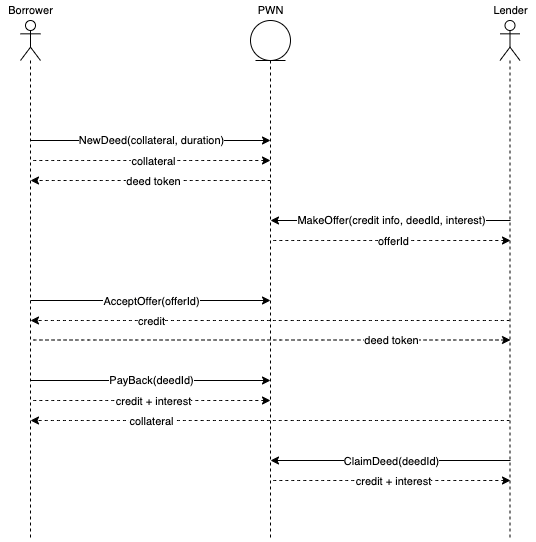

The diagram above was exported from draw.io. Its source (the exported page's mxGraphModel, read from the mxfile embedded in the PNG):
<mxGraphModel dx="1351" dy="847" grid="1" gridSize="10" guides="1" tooltips="1" connect="1" arrows="1" fold="1" page="1" pageScale="1" pageWidth="827" pageHeight="1169" math="0" shadow="0">
  <root>
    <mxCell id="t-OOIJJ_qyVTcvA2qqcz-0" />
    <mxCell id="t-OOIJJ_qyVTcvA2qqcz-1" parent="t-OOIJJ_qyVTcvA2qqcz-0" />
    <mxCell id="U-t3pxYtVoJDJSbPow9K-1" value="" style="endArrow=classic;html=1;rounded=0;fontSize=11;curved=1;elbow=vertical;" edge="1" parent="t-OOIJJ_qyVTcvA2qqcz-1">
      <mxGeometry width="50" height="50" relative="1" as="geometry">
        <mxPoint x="160" y="160" as="sourcePoint" />
        <mxPoint x="400" y="160" as="targetPoint" />
      </mxGeometry>
    </mxCell>
    <mxCell id="U-t3pxYtVoJDJSbPow9K-2" value="NewDeed(collateral, duration)" style="edgeLabel;html=1;align=center;verticalAlign=middle;resizable=0;points=[];fontSize=11;" vertex="1" connectable="0" parent="U-t3pxYtVoJDJSbPow9K-1">
      <mxGeometry x="-0.0006" y="-1" relative="1" as="geometry">
        <mxPoint y="-2" as="offset" />
      </mxGeometry>
    </mxCell>
    <mxCell id="U-t3pxYtVoJDJSbPow9K-3" value="" style="endArrow=classic;html=1;rounded=0;fontSize=11;curved=1;elbow=vertical;dashed=1;" edge="1" parent="t-OOIJJ_qyVTcvA2qqcz-1">
      <mxGeometry width="50" height="50" relative="1" as="geometry">
        <mxPoint x="400" y="200" as="sourcePoint" />
        <mxPoint x="160" y="200" as="targetPoint" />
      </mxGeometry>
    </mxCell>
    <mxCell id="U-t3pxYtVoJDJSbPow9K-5" value="deed token" style="edgeLabel;html=1;align=center;verticalAlign=middle;resizable=0;points=[];fontSize=11;" vertex="1" connectable="0" parent="U-t3pxYtVoJDJSbPow9K-3">
      <mxGeometry x="-0.0818" relative="1" as="geometry">
        <mxPoint x="-8" as="offset" />
      </mxGeometry>
    </mxCell>
    <mxCell id="U-t3pxYtVoJDJSbPow9K-7" value="" style="endArrow=classic;html=1;rounded=0;fontSize=11;curved=1;elbow=vertical;" edge="1" parent="t-OOIJJ_qyVTcvA2qqcz-1">
      <mxGeometry width="50" height="50" relative="1" as="geometry">
        <mxPoint x="640" y="240" as="sourcePoint" />
        <mxPoint x="400" y="240" as="targetPoint" />
      </mxGeometry>
    </mxCell>
    <mxCell id="U-t3pxYtVoJDJSbPow9K-8" value="MakeOffer(credit info, deedId, interest)" style="edgeLabel;html=1;align=center;verticalAlign=middle;resizable=0;points=[];fontSize=11;" vertex="1" connectable="0" parent="U-t3pxYtVoJDJSbPow9K-7">
      <mxGeometry x="0.0829" y="2" relative="1" as="geometry">
        <mxPoint x="10" y="-3" as="offset" />
      </mxGeometry>
    </mxCell>
    <mxCell id="U-t3pxYtVoJDJSbPow9K-9" value="" style="endArrow=classic;html=1;rounded=0;fontSize=11;curved=1;elbow=vertical;" edge="1" parent="t-OOIJJ_qyVTcvA2qqcz-1">
      <mxGeometry width="50" height="50" relative="1" as="geometry">
        <mxPoint x="160" y="320" as="sourcePoint" />
        <mxPoint x="400" y="320" as="targetPoint" />
      </mxGeometry>
    </mxCell>
    <mxCell id="U-t3pxYtVoJDJSbPow9K-10" value="AcceptOffer(offerId)" style="edgeLabel;html=1;align=center;verticalAlign=middle;resizable=0;points=[];fontSize=11;" vertex="1" connectable="0" parent="U-t3pxYtVoJDJSbPow9K-9">
      <mxGeometry x="-0.0006" y="-1" relative="1" as="geometry">
        <mxPoint y="-1" as="offset" />
      </mxGeometry>
    </mxCell>
    <mxCell id="U-t3pxYtVoJDJSbPow9K-11" value="" style="endArrow=none;html=1;rounded=0;fontSize=11;curved=1;elbow=vertical;dashed=1;startArrow=classic;startFill=1;endFill=0;" edge="1" parent="t-OOIJJ_qyVTcvA2qqcz-1">
      <mxGeometry width="50" height="50" relative="1" as="geometry">
        <mxPoint x="640" y="260" as="sourcePoint" />
        <mxPoint x="400" y="260" as="targetPoint" />
      </mxGeometry>
    </mxCell>
    <mxCell id="U-t3pxYtVoJDJSbPow9K-12" value="offerId" style="edgeLabel;html=1;align=center;verticalAlign=middle;resizable=0;points=[];fontSize=11;" vertex="1" connectable="0" parent="U-t3pxYtVoJDJSbPow9K-11">
      <mxGeometry x="-0.0818" relative="1" as="geometry">
        <mxPoint x="-8" as="offset" />
      </mxGeometry>
    </mxCell>
    <mxCell id="U-t3pxYtVoJDJSbPow9K-13" value="" style="endArrow=classic;html=1;rounded=0;fontSize=11;curved=1;elbow=vertical;dashed=1;" edge="1" parent="t-OOIJJ_qyVTcvA2qqcz-1" source="U-t3pxYtVoJDJSbPow9K-25">
      <mxGeometry width="50" height="50" relative="1" as="geometry">
        <mxPoint x="400" y="340" as="sourcePoint" />
        <mxPoint x="160" y="340" as="targetPoint" />
      </mxGeometry>
    </mxCell>
    <mxCell id="U-t3pxYtVoJDJSbPow9K-14" value="credit" style="edgeLabel;html=1;align=center;verticalAlign=middle;resizable=0;points=[];fontSize=11;" vertex="1" connectable="0" parent="U-t3pxYtVoJDJSbPow9K-13">
      <mxGeometry x="-0.0818" relative="1" as="geometry">
        <mxPoint x="-139" as="offset" />
      </mxGeometry>
    </mxCell>
    <mxCell id="U-t3pxYtVoJDJSbPow9K-15" value="" style="endArrow=none;html=1;rounded=0;fontSize=11;curved=1;elbow=vertical;dashed=1;startArrow=classic;startFill=1;endFill=0;" edge="1" parent="t-OOIJJ_qyVTcvA2qqcz-1">
      <mxGeometry width="50" height="50" relative="1" as="geometry">
        <mxPoint x="640" y="359.5" as="sourcePoint" />
        <mxPoint x="160" y="359.5" as="targetPoint" />
      </mxGeometry>
    </mxCell>
    <mxCell id="U-t3pxYtVoJDJSbPow9K-16" value="deed token" style="edgeLabel;html=1;align=center;verticalAlign=middle;resizable=0;points=[];fontSize=11;" vertex="1" connectable="0" parent="U-t3pxYtVoJDJSbPow9K-15">
      <mxGeometry x="-0.0818" relative="1" as="geometry">
        <mxPoint x="100" as="offset" />
      </mxGeometry>
    </mxCell>
    <mxCell id="U-t3pxYtVoJDJSbPow9K-17" value="" style="endArrow=classic;html=1;rounded=0;fontSize=11;curved=1;elbow=vertical;" edge="1" parent="t-OOIJJ_qyVTcvA2qqcz-1">
      <mxGeometry width="50" height="50" relative="1" as="geometry">
        <mxPoint x="160" y="400" as="sourcePoint" />
        <mxPoint x="400" y="400" as="targetPoint" />
      </mxGeometry>
    </mxCell>
    <mxCell id="U-t3pxYtVoJDJSbPow9K-18" value="PayBack(deedId)" style="edgeLabel;html=1;align=center;verticalAlign=middle;resizable=0;points=[];fontSize=11;" vertex="1" connectable="0" parent="U-t3pxYtVoJDJSbPow9K-17">
      <mxGeometry x="-0.0006" y="-1" relative="1" as="geometry">
        <mxPoint y="-2" as="offset" />
      </mxGeometry>
    </mxCell>
    <mxCell id="U-t3pxYtVoJDJSbPow9K-19" value="" style="endArrow=none;html=1;rounded=0;fontSize=11;curved=1;elbow=vertical;dashed=1;startArrow=classic;startFill=1;endFill=0;" edge="1" parent="t-OOIJJ_qyVTcvA2qqcz-1">
      <mxGeometry width="50" height="50" relative="1" as="geometry">
        <mxPoint x="400" y="420" as="sourcePoint" />
        <mxPoint x="160" y="420" as="targetPoint" />
      </mxGeometry>
    </mxCell>
    <mxCell id="U-t3pxYtVoJDJSbPow9K-20" value="credit + interest" style="edgeLabel;html=1;align=center;verticalAlign=middle;resizable=0;points=[];fontSize=11;" vertex="1" connectable="0" parent="U-t3pxYtVoJDJSbPow9K-19">
      <mxGeometry x="-0.0818" relative="1" as="geometry">
        <mxPoint x="-8" as="offset" />
      </mxGeometry>
    </mxCell>
    <mxCell id="U-t3pxYtVoJDJSbPow9K-21" value="" style="shape=umlLifeline;participant=umlEntity;perimeter=lifelinePerimeter;whiteSpace=wrap;html=1;container=1;collapsible=0;recursiveResize=0;verticalAlign=top;spacingTop=36;outlineConnect=0;fontSize=11;strokeColor=#000000;strokeWidth=1;" vertex="1" parent="t-OOIJJ_qyVTcvA2qqcz-1">
      <mxGeometry x="380" y="40" width="40" height="520" as="geometry" />
    </mxCell>
    <mxCell id="U-t3pxYtVoJDJSbPow9K-22" value="" style="shape=umlLifeline;participant=umlActor;perimeter=lifelinePerimeter;whiteSpace=wrap;html=1;container=1;collapsible=0;recursiveResize=0;verticalAlign=top;spacingTop=36;outlineConnect=0;fontSize=11;strokeColor=#000000;strokeWidth=1;" vertex="1" parent="t-OOIJJ_qyVTcvA2qqcz-1">
      <mxGeometry x="150" y="40" width="20" height="520" as="geometry" />
    </mxCell>
    <mxCell id="U-t3pxYtVoJDJSbPow9K-23" value="Borrower" style="text;html=1;align=center;verticalAlign=middle;resizable=0;points=[];autosize=1;strokeColor=none;fillColor=none;fontSize=11;" vertex="1" parent="t-OOIJJ_qyVTcvA2qqcz-1">
      <mxGeometry x="130" y="20" width="60" height="20" as="geometry" />
    </mxCell>
    <mxCell id="U-t3pxYtVoJDJSbPow9K-24" value="PWN" style="text;html=1;align=center;verticalAlign=middle;resizable=0;points=[];autosize=1;strokeColor=none;fillColor=none;fontSize=11;" vertex="1" parent="t-OOIJJ_qyVTcvA2qqcz-1">
      <mxGeometry x="380" y="20" width="40" height="20" as="geometry" />
    </mxCell>
    <mxCell id="U-t3pxYtVoJDJSbPow9K-25" value="" style="shape=umlLifeline;participant=umlActor;perimeter=lifelinePerimeter;whiteSpace=wrap;html=1;container=1;collapsible=0;recursiveResize=0;verticalAlign=top;spacingTop=36;outlineConnect=0;fontSize=11;strokeColor=#000000;strokeWidth=1;" vertex="1" parent="t-OOIJJ_qyVTcvA2qqcz-1">
      <mxGeometry x="629.5" y="40" width="20" height="520" as="geometry" />
    </mxCell>
    <mxCell id="U-t3pxYtVoJDJSbPow9K-26" value="Lender" style="text;html=1;align=center;verticalAlign=middle;resizable=0;points=[];autosize=1;strokeColor=none;fillColor=none;fontSize=11;" vertex="1" parent="t-OOIJJ_qyVTcvA2qqcz-1">
      <mxGeometry x="615" y="20" width="50" height="20" as="geometry" />
    </mxCell>
    <mxCell id="U-t3pxYtVoJDJSbPow9K-27" value="" style="endArrow=none;html=1;rounded=0;fontSize=11;curved=1;elbow=vertical;dashed=1;startArrow=classic;startFill=1;endFill=0;" edge="1" parent="t-OOIJJ_qyVTcvA2qqcz-1">
      <mxGeometry width="50" height="50" relative="1" as="geometry">
        <mxPoint x="400" y="180" as="sourcePoint" />
        <mxPoint x="160" y="180" as="targetPoint" />
      </mxGeometry>
    </mxCell>
    <mxCell id="U-t3pxYtVoJDJSbPow9K-28" value="collateral" style="edgeLabel;html=1;align=center;verticalAlign=middle;resizable=0;points=[];fontSize=11;" vertex="1" connectable="0" parent="U-t3pxYtVoJDJSbPow9K-27">
      <mxGeometry x="-0.0818" relative="1" as="geometry">
        <mxPoint x="-8" as="offset" />
      </mxGeometry>
    </mxCell>
    <mxCell id="U-t3pxYtVoJDJSbPow9K-29" value="" style="endArrow=classic;html=1;rounded=0;fontSize=11;curved=1;elbow=vertical;" edge="1" parent="t-OOIJJ_qyVTcvA2qqcz-1">
      <mxGeometry width="50" height="50" relative="1" as="geometry">
        <mxPoint x="640" y="480" as="sourcePoint" />
        <mxPoint x="400" y="480" as="targetPoint" />
      </mxGeometry>
    </mxCell>
    <mxCell id="U-t3pxYtVoJDJSbPow9K-30" value="ClaimDeed(deedId)" style="edgeLabel;html=1;align=center;verticalAlign=middle;resizable=0;points=[];fontSize=11;" vertex="1" connectable="0" parent="U-t3pxYtVoJDJSbPow9K-29">
      <mxGeometry x="0.0829" y="2" relative="1" as="geometry">
        <mxPoint x="10" y="-2" as="offset" />
      </mxGeometry>
    </mxCell>
    <mxCell id="U-t3pxYtVoJDJSbPow9K-31" value="" style="endArrow=none;html=1;rounded=0;fontSize=11;curved=1;elbow=vertical;dashed=1;startArrow=classic;startFill=1;endFill=0;" edge="1" parent="t-OOIJJ_qyVTcvA2qqcz-1">
      <mxGeometry width="50" height="50" relative="1" as="geometry">
        <mxPoint x="640" y="500" as="sourcePoint" />
        <mxPoint x="400" y="500" as="targetPoint" />
      </mxGeometry>
    </mxCell>
    <mxCell id="U-t3pxYtVoJDJSbPow9K-32" value="credit + interest" style="edgeLabel;html=1;align=center;verticalAlign=middle;resizable=0;points=[];fontSize=11;" vertex="1" connectable="0" parent="U-t3pxYtVoJDJSbPow9K-31">
      <mxGeometry x="-0.0818" relative="1" as="geometry">
        <mxPoint x="-8" as="offset" />
      </mxGeometry>
    </mxCell>
    <mxCell id="U-t3pxYtVoJDJSbPow9K-33" value="" style="endArrow=classic;html=1;rounded=0;fontSize=11;curved=1;elbow=vertical;dashed=1;" edge="1" parent="t-OOIJJ_qyVTcvA2qqcz-1" source="U-t3pxYtVoJDJSbPow9K-25">
      <mxGeometry width="50" height="50" relative="1" as="geometry">
        <mxPoint x="400" y="440" as="sourcePoint" />
        <mxPoint x="160" y="440" as="targetPoint" />
      </mxGeometry>
    </mxCell>
    <mxCell id="U-t3pxYtVoJDJSbPow9K-34" value="collateral" style="edgeLabel;html=1;align=center;verticalAlign=middle;resizable=0;points=[];fontSize=11;" vertex="1" connectable="0" parent="U-t3pxYtVoJDJSbPow9K-33">
      <mxGeometry x="-0.0818" relative="1" as="geometry">
        <mxPoint x="-139" as="offset" />
      </mxGeometry>
    </mxCell>
  </root>
</mxGraphModel>